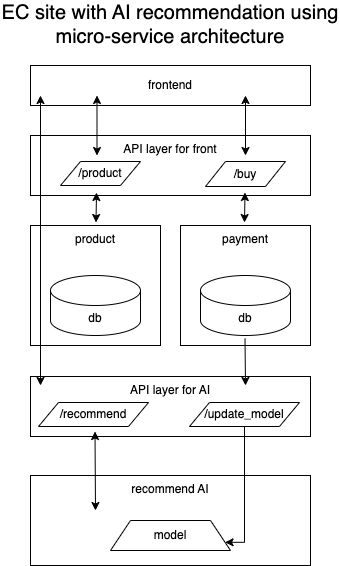

The diagram above was exported from draw.io. Its source (the exported page's mxGraphModel, read from the mxfile embedded in the PNG):
<mxGraphModel dx="948" dy="626" grid="1" gridSize="10" guides="1" tooltips="1" connect="1" arrows="1" fold="1" page="1" pageScale="1" pageWidth="850" pageHeight="1100" math="0" shadow="0">
  <root>
    <mxCell id="0" />
    <mxCell id="1" parent="0" />
    <mxCell id="1FFCeOg5h9KhMl5cbLQU-1" value="frontend" style="rounded=0;whiteSpace=wrap;html=1;" vertex="1" parent="1">
      <mxGeometry x="120" y="80" width="280" height="40" as="geometry" />
    </mxCell>
    <mxCell id="1FFCeOg5h9KhMl5cbLQU-3" value="API layer for front" style="rounded=0;whiteSpace=wrap;html=1;verticalAlign=top;" vertex="1" parent="1">
      <mxGeometry x="120" y="150" width="280" height="60" as="geometry" />
    </mxCell>
    <mxCell id="1FFCeOg5h9KhMl5cbLQU-4" value="product" style="rounded=0;whiteSpace=wrap;html=1;verticalAlign=top;" vertex="1" parent="1">
      <mxGeometry x="120" y="240" width="130" height="120" as="geometry" />
    </mxCell>
    <mxCell id="1FFCeOg5h9KhMl5cbLQU-5" value="payment" style="rounded=0;whiteSpace=wrap;html=1;verticalAlign=top;" vertex="1" parent="1">
      <mxGeometry x="270" y="240" width="130" height="120" as="geometry" />
    </mxCell>
    <mxCell id="1FFCeOg5h9KhMl5cbLQU-6" value="EC site with AI recommendation using micro-service architecture" style="text;html=1;align=center;verticalAlign=middle;whiteSpace=wrap;rounded=0;fontSize=20;" vertex="1" parent="1">
      <mxGeometry x="90" y="24" width="340" height="30" as="geometry" />
    </mxCell>
    <mxCell id="1FFCeOg5h9KhMl5cbLQU-8" value="db" style="shape=cylinder3;whiteSpace=wrap;html=1;boundedLbl=1;backgroundOutline=1;size=15;" vertex="1" parent="1">
      <mxGeometry x="140" y="290" width="90" height="60" as="geometry" />
    </mxCell>
    <mxCell id="1FFCeOg5h9KhMl5cbLQU-9" value="db" style="shape=cylinder3;whiteSpace=wrap;html=1;boundedLbl=1;backgroundOutline=1;size=15;" vertex="1" parent="1">
      <mxGeometry x="290" y="290" width="90" height="60" as="geometry" />
    </mxCell>
    <mxCell id="1FFCeOg5h9KhMl5cbLQU-14" value="/buy" style="shape=parallelogram;perimeter=parallelogramPerimeter;whiteSpace=wrap;html=1;fixedSize=1;" vertex="1" parent="1">
      <mxGeometry x="295" y="176" width="80" height="25" as="geometry" />
    </mxCell>
    <mxCell id="1FFCeOg5h9KhMl5cbLQU-10" value="/product" style="shape=parallelogram;perimeter=parallelogramPerimeter;whiteSpace=wrap;html=1;fixedSize=1;" vertex="1" parent="1">
      <mxGeometry x="150" y="176" width="80" height="24" as="geometry" />
    </mxCell>
    <mxCell id="1FFCeOg5h9KhMl5cbLQU-17" value="" style="endArrow=classic;startArrow=classic;html=1;rounded=0;" edge="1" parent="1">
      <mxGeometry width="50" height="50" relative="1" as="geometry">
        <mxPoint x="185.5" y="237" as="sourcePoint" />
        <mxPoint x="186" y="207" as="targetPoint" />
      </mxGeometry>
    </mxCell>
    <mxCell id="1FFCeOg5h9KhMl5cbLQU-19" value="" style="endArrow=classic;startArrow=classic;html=1;rounded=0;" edge="1" parent="1">
      <mxGeometry width="50" height="50" relative="1" as="geometry">
        <mxPoint x="186.5" y="170" as="sourcePoint" />
        <mxPoint x="186.5" y="110" as="targetPoint" />
      </mxGeometry>
    </mxCell>
    <mxCell id="1FFCeOg5h9KhMl5cbLQU-20" value="" style="endArrow=classic;startArrow=classic;html=1;rounded=0;" edge="1" parent="1">
      <mxGeometry width="50" height="50" relative="1" as="geometry">
        <mxPoint x="334" y="237" as="sourcePoint" />
        <mxPoint x="334.5" y="207" as="targetPoint" />
      </mxGeometry>
    </mxCell>
    <mxCell id="1FFCeOg5h9KhMl5cbLQU-21" value="" style="endArrow=classic;startArrow=classic;html=1;rounded=0;" edge="1" parent="1">
      <mxGeometry width="50" height="50" relative="1" as="geometry">
        <mxPoint x="335" y="170" as="sourcePoint" />
        <mxPoint x="335" y="110" as="targetPoint" />
      </mxGeometry>
    </mxCell>
    <mxCell id="1FFCeOg5h9KhMl5cbLQU-22" value="recommend AI" style="rounded=0;whiteSpace=wrap;html=1;verticalAlign=top;" vertex="1" parent="1">
      <mxGeometry x="120" y="490" width="280" height="90" as="geometry" />
    </mxCell>
    <mxCell id="1FFCeOg5h9KhMl5cbLQU-24" value="model" style="shape=trapezoid;perimeter=trapezoidPerimeter;whiteSpace=wrap;html=1;fixedSize=1;" vertex="1" parent="1">
      <mxGeometry x="200" y="535" width="120" height="30" as="geometry" />
    </mxCell>
    <mxCell id="1FFCeOg5h9KhMl5cbLQU-30" value="API layer for AI" style="rounded=0;whiteSpace=wrap;html=1;verticalAlign=top;" vertex="1" parent="1">
      <mxGeometry x="120" y="391" width="280" height="60" as="geometry" />
    </mxCell>
    <mxCell id="1FFCeOg5h9KhMl5cbLQU-32" value="/recommend" style="shape=parallelogram;perimeter=parallelogramPerimeter;whiteSpace=wrap;html=1;fixedSize=1;" vertex="1" parent="1">
      <mxGeometry x="128" y="417" width="110" height="24" as="geometry" />
    </mxCell>
    <mxCell id="1FFCeOg5h9KhMl5cbLQU-41" style="edgeStyle=orthogonalEdgeStyle;rounded=0;orthogonalLoop=1;jettySize=auto;html=1;exitX=0.5;exitY=1;exitDx=0;exitDy=0;entryX=1;entryY=0.75;entryDx=0;entryDy=0;" edge="1" parent="1" source="1FFCeOg5h9KhMl5cbLQU-34" target="1FFCeOg5h9KhMl5cbLQU-24">
      <mxGeometry relative="1" as="geometry">
        <Array as="points">
          <mxPoint x="334" y="557" />
        </Array>
      </mxGeometry>
    </mxCell>
    <mxCell id="1FFCeOg5h9KhMl5cbLQU-34" value="/update_model" style="shape=parallelogram;perimeter=parallelogramPerimeter;whiteSpace=wrap;html=1;fixedSize=1;" vertex="1" parent="1">
      <mxGeometry x="279" y="417" width="110" height="24" as="geometry" />
    </mxCell>
    <mxCell id="1FFCeOg5h9KhMl5cbLQU-35" value="" style="endArrow=classic;startArrow=classic;html=1;rounded=0;" edge="1" parent="1">
      <mxGeometry width="50" height="50" relative="1" as="geometry">
        <mxPoint x="185" y="525" as="sourcePoint" />
        <mxPoint x="184.5" y="446" as="targetPoint" />
      </mxGeometry>
    </mxCell>
    <mxCell id="1FFCeOg5h9KhMl5cbLQU-39" value="" style="endArrow=classic;html=1;rounded=0;" edge="1" parent="1">
      <mxGeometry width="50" height="50" relative="1" as="geometry">
        <mxPoint x="334.5" y="353" as="sourcePoint" />
        <mxPoint x="335" y="400" as="targetPoint" />
      </mxGeometry>
    </mxCell>
    <mxCell id="1FFCeOg5h9KhMl5cbLQU-42" value="" style="endArrow=classic;startArrow=classic;html=1;rounded=0;" edge="1" parent="1">
      <mxGeometry width="50" height="50" relative="1" as="geometry">
        <mxPoint x="130" y="400" as="sourcePoint" />
        <mxPoint x="130" y="110" as="targetPoint" />
      </mxGeometry>
    </mxCell>
  </root>
</mxGraphModel>